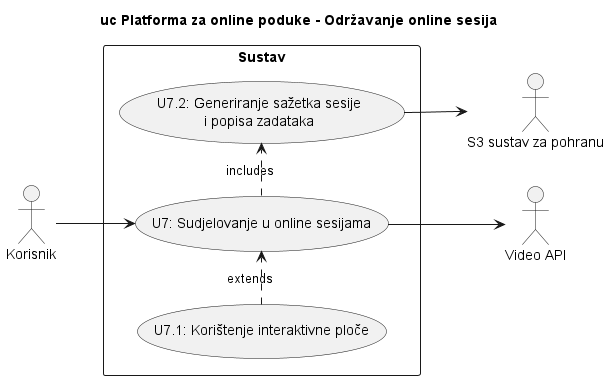

The diagram above was rendered by PlantUML. Its source (embedded in the PNG):
@startuml dijagram25

title uc Platforma za online poduke - Održavanje online sesija

left to right direction

:Korisnik: as korisnik

together{
    :Video API: as video
    :S3 sustav za pohranu: as s3
}

rectangle Sustav{
    usecase "U7: Sudjelovanje u online sesijama" as u7
    korisnik --> u7
    u7 --> video

    usecase "U7.1: Korištenje interaktivne ploče" as u71
    u71 .right.> u7 : extends

    usecase "U7.2: Generiranje sažetka sesije\ni popisa zadataka" as u72
    u7 .right.> u72 : includes
    u72 --> s3
    


}

@enduml